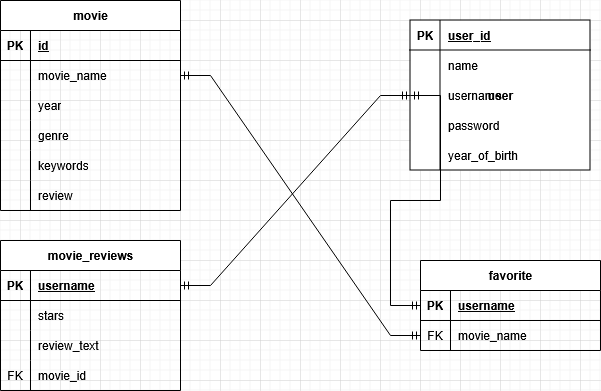

The diagram above was exported from draw.io. Its source (the exported page's mxGraphModel, read from the mxfile embedded in the PNG):
<mxGraphModel dx="1573" dy="922" grid="1" gridSize="10" guides="1" tooltips="1" connect="1" arrows="1" fold="1" page="1" pageScale="1" pageWidth="850" pageHeight="1100" math="0" shadow="0">
  <root>
    <mxCell id="0" />
    <mxCell id="1" parent="0" />
    <mxCell id="44UfqQiHCTR1Ek60pfEz-24" value="user" style="shape=table;startSize=0;container=1;collapsible=1;childLayout=tableLayout;fixedRows=1;rowLines=0;fontStyle=1;align=center;resizeLast=1;html=1;" vertex="1" parent="1">
      <mxGeometry x="470" y="40" width="180" height="150" as="geometry" />
    </mxCell>
    <mxCell id="44UfqQiHCTR1Ek60pfEz-25" value="" style="shape=tableRow;horizontal=0;startSize=0;swimlaneHead=0;swimlaneBody=0;fillColor=none;collapsible=0;dropTarget=0;points=[[0,0.5],[1,0.5]];portConstraint=eastwest;top=0;left=0;right=0;bottom=1;" vertex="1" parent="44UfqQiHCTR1Ek60pfEz-24">
      <mxGeometry width="180" height="30" as="geometry" />
    </mxCell>
    <mxCell id="44UfqQiHCTR1Ek60pfEz-26" value="PK" style="shape=partialRectangle;connectable=0;fillColor=none;top=0;left=0;bottom=0;right=0;fontStyle=1;overflow=hidden;whiteSpace=wrap;html=1;" vertex="1" parent="44UfqQiHCTR1Ek60pfEz-25">
      <mxGeometry width="30" height="30" as="geometry">
        <mxRectangle width="30" height="30" as="alternateBounds" />
      </mxGeometry>
    </mxCell>
    <mxCell id="44UfqQiHCTR1Ek60pfEz-27" value="user_id" style="shape=partialRectangle;connectable=0;fillColor=none;top=0;left=0;bottom=0;right=0;align=left;spacingLeft=6;fontStyle=5;overflow=hidden;whiteSpace=wrap;html=1;" vertex="1" parent="44UfqQiHCTR1Ek60pfEz-25">
      <mxGeometry x="30" width="150" height="30" as="geometry">
        <mxRectangle width="150" height="30" as="alternateBounds" />
      </mxGeometry>
    </mxCell>
    <mxCell id="44UfqQiHCTR1Ek60pfEz-28" value="" style="shape=tableRow;horizontal=0;startSize=0;swimlaneHead=0;swimlaneBody=0;fillColor=none;collapsible=0;dropTarget=0;points=[[0,0.5],[1,0.5]];portConstraint=eastwest;top=0;left=0;right=0;bottom=0;" vertex="1" parent="44UfqQiHCTR1Ek60pfEz-24">
      <mxGeometry y="30" width="180" height="30" as="geometry" />
    </mxCell>
    <mxCell id="44UfqQiHCTR1Ek60pfEz-29" value="" style="shape=partialRectangle;connectable=0;fillColor=none;top=0;left=0;bottom=0;right=0;editable=1;overflow=hidden;whiteSpace=wrap;html=1;" vertex="1" parent="44UfqQiHCTR1Ek60pfEz-28">
      <mxGeometry width="30" height="30" as="geometry">
        <mxRectangle width="30" height="30" as="alternateBounds" />
      </mxGeometry>
    </mxCell>
    <mxCell id="44UfqQiHCTR1Ek60pfEz-30" value="name" style="shape=partialRectangle;connectable=0;fillColor=none;top=0;left=0;bottom=0;right=0;align=left;spacingLeft=6;overflow=hidden;whiteSpace=wrap;html=1;" vertex="1" parent="44UfqQiHCTR1Ek60pfEz-28">
      <mxGeometry x="30" width="150" height="30" as="geometry">
        <mxRectangle width="150" height="30" as="alternateBounds" />
      </mxGeometry>
    </mxCell>
    <mxCell id="44UfqQiHCTR1Ek60pfEz-59" value="" style="shape=tableRow;horizontal=0;startSize=0;swimlaneHead=0;swimlaneBody=0;fillColor=none;collapsible=0;dropTarget=0;points=[[0,0.5],[1,0.5]];portConstraint=eastwest;top=0;left=0;right=0;bottom=0;" vertex="1" parent="44UfqQiHCTR1Ek60pfEz-24">
      <mxGeometry y="60" width="180" height="30" as="geometry" />
    </mxCell>
    <mxCell id="44UfqQiHCTR1Ek60pfEz-60" value="" style="shape=partialRectangle;connectable=0;fillColor=none;top=0;left=0;bottom=0;right=0;editable=1;overflow=hidden;whiteSpace=wrap;html=1;" vertex="1" parent="44UfqQiHCTR1Ek60pfEz-59">
      <mxGeometry width="30" height="30" as="geometry">
        <mxRectangle width="30" height="30" as="alternateBounds" />
      </mxGeometry>
    </mxCell>
    <mxCell id="44UfqQiHCTR1Ek60pfEz-61" value="username" style="shape=partialRectangle;connectable=0;fillColor=none;top=0;left=0;bottom=0;right=0;align=left;spacingLeft=6;overflow=hidden;whiteSpace=wrap;html=1;" vertex="1" parent="44UfqQiHCTR1Ek60pfEz-59">
      <mxGeometry x="30" width="150" height="30" as="geometry">
        <mxRectangle width="150" height="30" as="alternateBounds" />
      </mxGeometry>
    </mxCell>
    <mxCell id="44UfqQiHCTR1Ek60pfEz-31" value="" style="shape=tableRow;horizontal=0;startSize=0;swimlaneHead=0;swimlaneBody=0;fillColor=none;collapsible=0;dropTarget=0;points=[[0,0.5],[1,0.5]];portConstraint=eastwest;top=0;left=0;right=0;bottom=0;" vertex="1" parent="44UfqQiHCTR1Ek60pfEz-24">
      <mxGeometry y="90" width="180" height="30" as="geometry" />
    </mxCell>
    <mxCell id="44UfqQiHCTR1Ek60pfEz-32" value="" style="shape=partialRectangle;connectable=0;fillColor=none;top=0;left=0;bottom=0;right=0;editable=1;overflow=hidden;whiteSpace=wrap;html=1;" vertex="1" parent="44UfqQiHCTR1Ek60pfEz-31">
      <mxGeometry width="30" height="30" as="geometry">
        <mxRectangle width="30" height="30" as="alternateBounds" />
      </mxGeometry>
    </mxCell>
    <mxCell id="44UfqQiHCTR1Ek60pfEz-33" value="password" style="shape=partialRectangle;connectable=0;fillColor=none;top=0;left=0;bottom=0;right=0;align=left;spacingLeft=6;overflow=hidden;whiteSpace=wrap;html=1;" vertex="1" parent="44UfqQiHCTR1Ek60pfEz-31">
      <mxGeometry x="30" width="150" height="30" as="geometry">
        <mxRectangle width="150" height="30" as="alternateBounds" />
      </mxGeometry>
    </mxCell>
    <mxCell id="44UfqQiHCTR1Ek60pfEz-37" value="" style="shape=tableRow;horizontal=0;startSize=0;swimlaneHead=0;swimlaneBody=0;fillColor=none;collapsible=0;dropTarget=0;points=[[0,0.5],[1,0.5]];portConstraint=eastwest;top=0;left=0;right=0;bottom=0;" vertex="1" parent="44UfqQiHCTR1Ek60pfEz-24">
      <mxGeometry y="120" width="180" height="30" as="geometry" />
    </mxCell>
    <mxCell id="44UfqQiHCTR1Ek60pfEz-38" value="" style="shape=partialRectangle;connectable=0;fillColor=none;top=0;left=0;bottom=0;right=0;editable=1;overflow=hidden;whiteSpace=wrap;html=1;" vertex="1" parent="44UfqQiHCTR1Ek60pfEz-37">
      <mxGeometry width="30" height="30" as="geometry">
        <mxRectangle width="30" height="30" as="alternateBounds" />
      </mxGeometry>
    </mxCell>
    <mxCell id="44UfqQiHCTR1Ek60pfEz-39" value="year_of_birth" style="shape=partialRectangle;connectable=0;fillColor=none;top=0;left=0;bottom=0;right=0;align=left;spacingLeft=6;overflow=hidden;whiteSpace=wrap;html=1;" vertex="1" parent="44UfqQiHCTR1Ek60pfEz-37">
      <mxGeometry x="30" width="150" height="30" as="geometry">
        <mxRectangle width="150" height="30" as="alternateBounds" />
      </mxGeometry>
    </mxCell>
    <mxCell id="44UfqQiHCTR1Ek60pfEz-14" value="movie" style="shape=table;startSize=30;container=1;collapsible=1;childLayout=tableLayout;fixedRows=1;rowLines=0;fontStyle=1;align=center;resizeLast=1;html=1;" vertex="1" parent="1">
      <mxGeometry x="60" y="20" width="180" height="210" as="geometry" />
    </mxCell>
    <mxCell id="44UfqQiHCTR1Ek60pfEz-15" value="" style="shape=tableRow;horizontal=0;startSize=0;swimlaneHead=0;swimlaneBody=0;fillColor=none;collapsible=0;dropTarget=0;points=[[0,0.5],[1,0.5]];portConstraint=eastwest;top=0;left=0;right=0;bottom=1;" vertex="1" parent="44UfqQiHCTR1Ek60pfEz-14">
      <mxGeometry y="30" width="180" height="30" as="geometry" />
    </mxCell>
    <mxCell id="44UfqQiHCTR1Ek60pfEz-16" value="PK" style="shape=partialRectangle;connectable=0;fillColor=none;top=0;left=0;bottom=0;right=0;fontStyle=1;overflow=hidden;whiteSpace=wrap;html=1;" vertex="1" parent="44UfqQiHCTR1Ek60pfEz-15">
      <mxGeometry width="30" height="30" as="geometry">
        <mxRectangle width="30" height="30" as="alternateBounds" />
      </mxGeometry>
    </mxCell>
    <mxCell id="44UfqQiHCTR1Ek60pfEz-17" value="id" style="shape=partialRectangle;connectable=0;fillColor=none;top=0;left=0;bottom=0;right=0;align=left;spacingLeft=6;fontStyle=5;overflow=hidden;whiteSpace=wrap;html=1;" vertex="1" parent="44UfqQiHCTR1Ek60pfEz-15">
      <mxGeometry x="30" width="150" height="30" as="geometry">
        <mxRectangle width="150" height="30" as="alternateBounds" />
      </mxGeometry>
    </mxCell>
    <mxCell id="44UfqQiHCTR1Ek60pfEz-18" value="" style="shape=tableRow;horizontal=0;startSize=0;swimlaneHead=0;swimlaneBody=0;fillColor=none;collapsible=0;dropTarget=0;points=[[0,0.5],[1,0.5]];portConstraint=eastwest;top=0;left=0;right=0;bottom=0;" vertex="1" parent="44UfqQiHCTR1Ek60pfEz-14">
      <mxGeometry y="60" width="180" height="30" as="geometry" />
    </mxCell>
    <mxCell id="44UfqQiHCTR1Ek60pfEz-19" value="" style="shape=partialRectangle;connectable=0;fillColor=none;top=0;left=0;bottom=0;right=0;editable=1;overflow=hidden;whiteSpace=wrap;html=1;" vertex="1" parent="44UfqQiHCTR1Ek60pfEz-18">
      <mxGeometry width="30" height="30" as="geometry">
        <mxRectangle width="30" height="30" as="alternateBounds" />
      </mxGeometry>
    </mxCell>
    <mxCell id="44UfqQiHCTR1Ek60pfEz-20" value="movie_name" style="shape=partialRectangle;connectable=0;fillColor=none;top=0;left=0;bottom=0;right=0;align=left;spacingLeft=6;overflow=hidden;whiteSpace=wrap;html=1;" vertex="1" parent="44UfqQiHCTR1Ek60pfEz-18">
      <mxGeometry x="30" width="150" height="30" as="geometry">
        <mxRectangle width="150" height="30" as="alternateBounds" />
      </mxGeometry>
    </mxCell>
    <mxCell id="44UfqQiHCTR1Ek60pfEz-34" value="" style="shape=tableRow;horizontal=0;startSize=0;swimlaneHead=0;swimlaneBody=0;fillColor=none;collapsible=0;dropTarget=0;points=[[0,0.5],[1,0.5]];portConstraint=eastwest;top=0;left=0;right=0;bottom=0;" vertex="1" parent="44UfqQiHCTR1Ek60pfEz-14">
      <mxGeometry y="90" width="180" height="30" as="geometry" />
    </mxCell>
    <mxCell id="44UfqQiHCTR1Ek60pfEz-35" value="" style="shape=partialRectangle;connectable=0;fillColor=none;top=0;left=0;bottom=0;right=0;editable=1;overflow=hidden;whiteSpace=wrap;html=1;" vertex="1" parent="44UfqQiHCTR1Ek60pfEz-34">
      <mxGeometry width="30" height="30" as="geometry">
        <mxRectangle width="30" height="30" as="alternateBounds" />
      </mxGeometry>
    </mxCell>
    <mxCell id="44UfqQiHCTR1Ek60pfEz-36" value="year" style="shape=partialRectangle;connectable=0;fillColor=none;top=0;left=0;bottom=0;right=0;align=left;spacingLeft=6;overflow=hidden;whiteSpace=wrap;html=1;" vertex="1" parent="44UfqQiHCTR1Ek60pfEz-34">
      <mxGeometry x="30" width="150" height="30" as="geometry">
        <mxRectangle width="150" height="30" as="alternateBounds" />
      </mxGeometry>
    </mxCell>
    <mxCell id="44UfqQiHCTR1Ek60pfEz-21" value="" style="shape=tableRow;horizontal=0;startSize=0;swimlaneHead=0;swimlaneBody=0;fillColor=none;collapsible=0;dropTarget=0;points=[[0,0.5],[1,0.5]];portConstraint=eastwest;top=0;left=0;right=0;bottom=0;" vertex="1" parent="44UfqQiHCTR1Ek60pfEz-14">
      <mxGeometry y="120" width="180" height="30" as="geometry" />
    </mxCell>
    <mxCell id="44UfqQiHCTR1Ek60pfEz-22" value="" style="shape=partialRectangle;connectable=0;fillColor=none;top=0;left=0;bottom=0;right=0;editable=1;overflow=hidden;whiteSpace=wrap;html=1;" vertex="1" parent="44UfqQiHCTR1Ek60pfEz-21">
      <mxGeometry width="30" height="30" as="geometry">
        <mxRectangle width="30" height="30" as="alternateBounds" />
      </mxGeometry>
    </mxCell>
    <mxCell id="44UfqQiHCTR1Ek60pfEz-23" value="genre" style="shape=partialRectangle;connectable=0;fillColor=none;top=0;left=0;bottom=0;right=0;align=left;spacingLeft=6;overflow=hidden;whiteSpace=wrap;html=1;" vertex="1" parent="44UfqQiHCTR1Ek60pfEz-21">
      <mxGeometry x="30" width="150" height="30" as="geometry">
        <mxRectangle width="150" height="30" as="alternateBounds" />
      </mxGeometry>
    </mxCell>
    <mxCell id="44UfqQiHCTR1Ek60pfEz-53" value="" style="shape=tableRow;horizontal=0;startSize=0;swimlaneHead=0;swimlaneBody=0;fillColor=none;collapsible=0;dropTarget=0;points=[[0,0.5],[1,0.5]];portConstraint=eastwest;top=0;left=0;right=0;bottom=0;" vertex="1" parent="44UfqQiHCTR1Ek60pfEz-14">
      <mxGeometry y="150" width="180" height="30" as="geometry" />
    </mxCell>
    <mxCell id="44UfqQiHCTR1Ek60pfEz-54" value="" style="shape=partialRectangle;connectable=0;fillColor=none;top=0;left=0;bottom=0;right=0;editable=1;overflow=hidden;whiteSpace=wrap;html=1;" vertex="1" parent="44UfqQiHCTR1Ek60pfEz-53">
      <mxGeometry width="30" height="30" as="geometry">
        <mxRectangle width="30" height="30" as="alternateBounds" />
      </mxGeometry>
    </mxCell>
    <mxCell id="44UfqQiHCTR1Ek60pfEz-55" value="keywords" style="shape=partialRectangle;connectable=0;fillColor=none;top=0;left=0;bottom=0;right=0;align=left;spacingLeft=6;overflow=hidden;whiteSpace=wrap;html=1;" vertex="1" parent="44UfqQiHCTR1Ek60pfEz-53">
      <mxGeometry x="30" width="150" height="30" as="geometry">
        <mxRectangle width="150" height="30" as="alternateBounds" />
      </mxGeometry>
    </mxCell>
    <mxCell id="44UfqQiHCTR1Ek60pfEz-56" value="" style="shape=tableRow;horizontal=0;startSize=0;swimlaneHead=0;swimlaneBody=0;fillColor=none;collapsible=0;dropTarget=0;points=[[0,0.5],[1,0.5]];portConstraint=eastwest;top=0;left=0;right=0;bottom=0;" vertex="1" parent="44UfqQiHCTR1Ek60pfEz-14">
      <mxGeometry y="180" width="180" height="30" as="geometry" />
    </mxCell>
    <mxCell id="44UfqQiHCTR1Ek60pfEz-57" value="" style="shape=partialRectangle;connectable=0;fillColor=none;top=0;left=0;bottom=0;right=0;editable=1;overflow=hidden;whiteSpace=wrap;html=1;" vertex="1" parent="44UfqQiHCTR1Ek60pfEz-56">
      <mxGeometry width="30" height="30" as="geometry">
        <mxRectangle width="30" height="30" as="alternateBounds" />
      </mxGeometry>
    </mxCell>
    <mxCell id="44UfqQiHCTR1Ek60pfEz-58" value="review" style="shape=partialRectangle;connectable=0;fillColor=none;top=0;left=0;bottom=0;right=0;align=left;spacingLeft=6;overflow=hidden;whiteSpace=wrap;html=1;" vertex="1" parent="44UfqQiHCTR1Ek60pfEz-56">
      <mxGeometry x="30" width="150" height="30" as="geometry">
        <mxRectangle width="150" height="30" as="alternateBounds" />
      </mxGeometry>
    </mxCell>
    <mxCell id="44UfqQiHCTR1Ek60pfEz-40" value="movie_reviews" style="shape=table;startSize=30;container=1;collapsible=1;childLayout=tableLayout;fixedRows=1;rowLines=0;fontStyle=1;align=center;resizeLast=1;html=1;" vertex="1" parent="1">
      <mxGeometry x="60" y="260" width="180" height="150" as="geometry" />
    </mxCell>
    <mxCell id="44UfqQiHCTR1Ek60pfEz-41" value="" style="shape=tableRow;horizontal=0;startSize=0;swimlaneHead=0;swimlaneBody=0;fillColor=none;collapsible=0;dropTarget=0;points=[[0,0.5],[1,0.5]];portConstraint=eastwest;top=0;left=0;right=0;bottom=1;" vertex="1" parent="44UfqQiHCTR1Ek60pfEz-40">
      <mxGeometry y="30" width="180" height="30" as="geometry" />
    </mxCell>
    <mxCell id="44UfqQiHCTR1Ek60pfEz-42" value="PK" style="shape=partialRectangle;connectable=0;fillColor=none;top=0;left=0;bottom=0;right=0;fontStyle=1;overflow=hidden;whiteSpace=wrap;html=1;" vertex="1" parent="44UfqQiHCTR1Ek60pfEz-41">
      <mxGeometry width="30" height="30" as="geometry">
        <mxRectangle width="30" height="30" as="alternateBounds" />
      </mxGeometry>
    </mxCell>
    <mxCell id="44UfqQiHCTR1Ek60pfEz-43" value="username" style="shape=partialRectangle;connectable=0;fillColor=none;top=0;left=0;bottom=0;right=0;align=left;spacingLeft=6;fontStyle=5;overflow=hidden;whiteSpace=wrap;html=1;" vertex="1" parent="44UfqQiHCTR1Ek60pfEz-41">
      <mxGeometry x="30" width="150" height="30" as="geometry">
        <mxRectangle width="150" height="30" as="alternateBounds" />
      </mxGeometry>
    </mxCell>
    <mxCell id="44UfqQiHCTR1Ek60pfEz-44" value="" style="shape=tableRow;horizontal=0;startSize=0;swimlaneHead=0;swimlaneBody=0;fillColor=none;collapsible=0;dropTarget=0;points=[[0,0.5],[1,0.5]];portConstraint=eastwest;top=0;left=0;right=0;bottom=0;" vertex="1" parent="44UfqQiHCTR1Ek60pfEz-40">
      <mxGeometry y="60" width="180" height="30" as="geometry" />
    </mxCell>
    <mxCell id="44UfqQiHCTR1Ek60pfEz-45" value="" style="shape=partialRectangle;connectable=0;fillColor=none;top=0;left=0;bottom=0;right=0;editable=1;overflow=hidden;whiteSpace=wrap;html=1;" vertex="1" parent="44UfqQiHCTR1Ek60pfEz-44">
      <mxGeometry width="30" height="30" as="geometry">
        <mxRectangle width="30" height="30" as="alternateBounds" />
      </mxGeometry>
    </mxCell>
    <mxCell id="44UfqQiHCTR1Ek60pfEz-46" value="stars" style="shape=partialRectangle;connectable=0;fillColor=none;top=0;left=0;bottom=0;right=0;align=left;spacingLeft=6;overflow=hidden;whiteSpace=wrap;html=1;" vertex="1" parent="44UfqQiHCTR1Ek60pfEz-44">
      <mxGeometry x="30" width="150" height="30" as="geometry">
        <mxRectangle width="150" height="30" as="alternateBounds" />
      </mxGeometry>
    </mxCell>
    <mxCell id="44UfqQiHCTR1Ek60pfEz-47" value="" style="shape=tableRow;horizontal=0;startSize=0;swimlaneHead=0;swimlaneBody=0;fillColor=none;collapsible=0;dropTarget=0;points=[[0,0.5],[1,0.5]];portConstraint=eastwest;top=0;left=0;right=0;bottom=0;" vertex="1" parent="44UfqQiHCTR1Ek60pfEz-40">
      <mxGeometry y="90" width="180" height="30" as="geometry" />
    </mxCell>
    <mxCell id="44UfqQiHCTR1Ek60pfEz-48" value="" style="shape=partialRectangle;connectable=0;fillColor=none;top=0;left=0;bottom=0;right=0;editable=1;overflow=hidden;whiteSpace=wrap;html=1;" vertex="1" parent="44UfqQiHCTR1Ek60pfEz-47">
      <mxGeometry width="30" height="30" as="geometry">
        <mxRectangle width="30" height="30" as="alternateBounds" />
      </mxGeometry>
    </mxCell>
    <mxCell id="44UfqQiHCTR1Ek60pfEz-49" value="review_text" style="shape=partialRectangle;connectable=0;fillColor=none;top=0;left=0;bottom=0;right=0;align=left;spacingLeft=6;overflow=hidden;whiteSpace=wrap;html=1;" vertex="1" parent="44UfqQiHCTR1Ek60pfEz-47">
      <mxGeometry x="30" width="150" height="30" as="geometry">
        <mxRectangle width="150" height="30" as="alternateBounds" />
      </mxGeometry>
    </mxCell>
    <mxCell id="44UfqQiHCTR1Ek60pfEz-50" value="" style="shape=tableRow;horizontal=0;startSize=0;swimlaneHead=0;swimlaneBody=0;fillColor=none;collapsible=0;dropTarget=0;points=[[0,0.5],[1,0.5]];portConstraint=eastwest;top=0;left=0;right=0;bottom=0;" vertex="1" parent="44UfqQiHCTR1Ek60pfEz-40">
      <mxGeometry y="120" width="180" height="30" as="geometry" />
    </mxCell>
    <mxCell id="44UfqQiHCTR1Ek60pfEz-51" value="&lt;div&gt;FK&lt;/div&gt;" style="shape=partialRectangle;connectable=0;fillColor=none;top=0;left=0;bottom=0;right=0;editable=1;overflow=hidden;whiteSpace=wrap;html=1;" vertex="1" parent="44UfqQiHCTR1Ek60pfEz-50">
      <mxGeometry width="30" height="30" as="geometry">
        <mxRectangle width="30" height="30" as="alternateBounds" />
      </mxGeometry>
    </mxCell>
    <mxCell id="44UfqQiHCTR1Ek60pfEz-52" value="movie_id" style="shape=partialRectangle;connectable=0;fillColor=none;top=0;left=0;bottom=0;right=0;align=left;spacingLeft=6;overflow=hidden;whiteSpace=wrap;html=1;" vertex="1" parent="44UfqQiHCTR1Ek60pfEz-50">
      <mxGeometry x="30" width="150" height="30" as="geometry">
        <mxRectangle width="150" height="30" as="alternateBounds" />
      </mxGeometry>
    </mxCell>
    <mxCell id="44UfqQiHCTR1Ek60pfEz-75" value="favorite" style="shape=table;startSize=30;container=1;collapsible=1;childLayout=tableLayout;fixedRows=1;rowLines=0;fontStyle=1;align=center;resizeLast=1;html=1;" vertex="1" parent="1">
      <mxGeometry x="480" y="280" width="180" height="90" as="geometry" />
    </mxCell>
    <mxCell id="44UfqQiHCTR1Ek60pfEz-76" value="" style="shape=tableRow;horizontal=0;startSize=0;swimlaneHead=0;swimlaneBody=0;fillColor=none;collapsible=0;dropTarget=0;points=[[0,0.5],[1,0.5]];portConstraint=eastwest;top=0;left=0;right=0;bottom=1;" vertex="1" parent="44UfqQiHCTR1Ek60pfEz-75">
      <mxGeometry y="30" width="180" height="30" as="geometry" />
    </mxCell>
    <mxCell id="44UfqQiHCTR1Ek60pfEz-77" value="PK" style="shape=partialRectangle;connectable=0;fillColor=none;top=0;left=0;bottom=0;right=0;fontStyle=1;overflow=hidden;whiteSpace=wrap;html=1;" vertex="1" parent="44UfqQiHCTR1Ek60pfEz-76">
      <mxGeometry width="30" height="30" as="geometry">
        <mxRectangle width="30" height="30" as="alternateBounds" />
      </mxGeometry>
    </mxCell>
    <mxCell id="44UfqQiHCTR1Ek60pfEz-78" value="username" style="shape=partialRectangle;connectable=0;fillColor=none;top=0;left=0;bottom=0;right=0;align=left;spacingLeft=6;fontStyle=5;overflow=hidden;whiteSpace=wrap;html=1;" vertex="1" parent="44UfqQiHCTR1Ek60pfEz-76">
      <mxGeometry x="30" width="150" height="30" as="geometry">
        <mxRectangle width="150" height="30" as="alternateBounds" />
      </mxGeometry>
    </mxCell>
    <mxCell id="44UfqQiHCTR1Ek60pfEz-79" value="" style="shape=tableRow;horizontal=0;startSize=0;swimlaneHead=0;swimlaneBody=0;fillColor=none;collapsible=0;dropTarget=0;points=[[0,0.5],[1,0.5]];portConstraint=eastwest;top=0;left=0;right=0;bottom=0;" vertex="1" parent="44UfqQiHCTR1Ek60pfEz-75">
      <mxGeometry y="60" width="180" height="30" as="geometry" />
    </mxCell>
    <mxCell id="44UfqQiHCTR1Ek60pfEz-80" value="FK" style="shape=partialRectangle;connectable=0;fillColor=none;top=0;left=0;bottom=0;right=0;editable=1;overflow=hidden;whiteSpace=wrap;html=1;" vertex="1" parent="44UfqQiHCTR1Ek60pfEz-79">
      <mxGeometry width="30" height="30" as="geometry">
        <mxRectangle width="30" height="30" as="alternateBounds" />
      </mxGeometry>
    </mxCell>
    <mxCell id="44UfqQiHCTR1Ek60pfEz-81" value="movie_name" style="shape=partialRectangle;connectable=0;fillColor=none;top=0;left=0;bottom=0;right=0;align=left;spacingLeft=6;overflow=hidden;whiteSpace=wrap;html=1;" vertex="1" parent="44UfqQiHCTR1Ek60pfEz-79">
      <mxGeometry x="30" width="150" height="30" as="geometry">
        <mxRectangle width="150" height="30" as="alternateBounds" />
      </mxGeometry>
    </mxCell>
    <mxCell id="44UfqQiHCTR1Ek60pfEz-88" value="" style="edgeStyle=entityRelationEdgeStyle;fontSize=12;html=1;endArrow=ERmandOne;startArrow=ERmandOne;rounded=0;exitX=1;exitY=0.5;exitDx=0;exitDy=0;entryX=0;entryY=0.5;entryDx=0;entryDy=0;" edge="1" parent="1" source="44UfqQiHCTR1Ek60pfEz-41" target="44UfqQiHCTR1Ek60pfEz-59">
      <mxGeometry width="100" height="100" relative="1" as="geometry">
        <mxPoint x="410" y="360" as="sourcePoint" />
        <mxPoint x="510" y="260" as="targetPoint" />
      </mxGeometry>
    </mxCell>
    <mxCell id="44UfqQiHCTR1Ek60pfEz-89" value="" style="edgeStyle=entityRelationEdgeStyle;fontSize=12;html=1;endArrow=ERmandOne;startArrow=ERmandOne;rounded=0;entryX=0;entryY=0.5;entryDx=0;entryDy=0;exitX=0;exitY=0.5;exitDx=0;exitDy=0;" edge="1" parent="1" source="44UfqQiHCTR1Ek60pfEz-76" target="44UfqQiHCTR1Ek60pfEz-59">
      <mxGeometry width="100" height="100" relative="1" as="geometry">
        <mxPoint x="460" y="470" as="sourcePoint" />
        <mxPoint x="560" y="370" as="targetPoint" />
        <Array as="points">
          <mxPoint x="480" y="230" />
          <mxPoint x="390" y="290" />
        </Array>
      </mxGeometry>
    </mxCell>
    <mxCell id="44UfqQiHCTR1Ek60pfEz-90" value="" style="edgeStyle=entityRelationEdgeStyle;fontSize=12;html=1;endArrow=ERmandOne;startArrow=ERmandOne;rounded=0;entryX=0;entryY=0.5;entryDx=0;entryDy=0;" edge="1" parent="1" source="44UfqQiHCTR1Ek60pfEz-18" target="44UfqQiHCTR1Ek60pfEz-79">
      <mxGeometry width="100" height="100" relative="1" as="geometry">
        <mxPoint x="450" y="810" as="sourcePoint" />
        <mxPoint x="550" y="710" as="targetPoint" />
      </mxGeometry>
    </mxCell>
  </root>
</mxGraphModel>